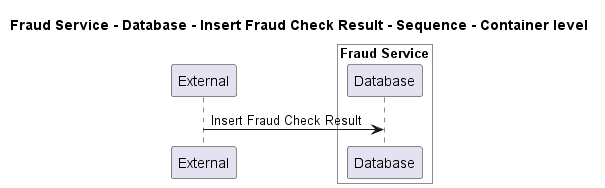

The diagram above was rendered by PlantUML. Its source (embedded in the PNG):
@startuml
!pragma layout smetana

title Fraud Service - Database - Insert Fraud Check Result - Sequence - Container level

participant "External" as C4InterFlow.SoftwareSystems.ExternalSystem

box "Fraud Service" #White
    participant "Database" as ECommercePlatform.SoftwareSystems.FraudService.Containers.Database
end box


C4InterFlow.SoftwareSystems.ExternalSystem -> ECommercePlatform.SoftwareSystems.FraudService.Containers.Database : Insert Fraud Check Result


@enduml